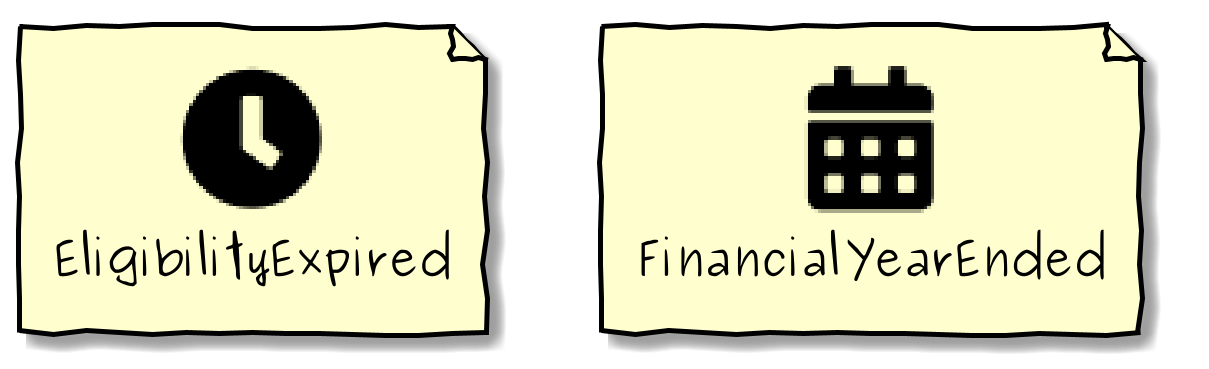

The diagram above was rendered by PlantUML. Its source (embedded in the PNG):
@startuml


hide stereotype
sprite $clock [48x48/16] {
000000000000000000000000000000000000000000000000
000000000000000000000000000000000000000000000000
000000000000000000000012210000000000000000000000
0000000000000000037BEFFFFFFC95100000000000000000
0000000000000007DFFFFFFFFFFFFFFA3000000000000000
00000000000007FFFFFFFFFFFFFFFFFFFC30000000000000
000000000003DFFFFFFFFFFFFFFFFFFFFFF8000000000000
00000000006FFFFFFFFFFFFFFFFFFFFFFFFFC10000000000
0000000008FFFFFFFFFFFFFFFFFFFFFFFFFFFE2000000000
000000008FFFFFFFFFFFFFFFFFFFFFFFFFFFFFE200000000
00000006FFFFFFFFFFFFFFEEEFFFFFFFFFFFFFFD10000000
0000003FFFFFFFFFFFFFD000006FFFFFFFFFFFFFB0000000
000000DFFFFFFFFFFFFFB000003FFFFFFFFFFFFFF6000000
000007FFFFFFFFFFFFFFB000003FFFFFFFFFFFFFFE100000
00000FFFFFFFFFFFFFFFB000003FFFFFFFFFFFFFFF800000
00007FFFFFFFFFFFFFFFB000003FFFFFFFFFFFFFFFE00000
0000DFFFFFFFFFFFFFFFB000003FFFFFFFFFFFFFFFF50000
0003FFFFFFFFFFFFFFFFB000003FFFFFFFFFFFFFFFFB0000
0007FFFFFFFFFFFFFFFFB000003FFFFFFFFFFFFFFFFF0000
000BFFFFFFFFFFFFFFFFB000003FFFFFFFFFFFFFFFFF3000
000EFFFFFFFFFFFFFFFFB000003FFFFFFFFFFFFFFFFF6000
000FFFFFFFFFFFFFFFFFB000003FFFFFFFFFFFFFFFFF8000
001FFFFFFFFFFFFFFFFFB000003FFFFFFFFFFFFFFFFF9000
002FFFFFFFFFFFFFFFFFB000002FFFFFFFFFFFFFFFFFA000
002FFFFFFFFFFFFFFFFFB0000001CFFFFFFFFFFFFFFFA000
001FFFFFFFFFFFFFFFFFB000000008FFFFFFFFFFFFFF9000
000FFFFFFFFFFFFFFFFFD0000000004EFFFFFFFFFFFF7000
000DFFFFFFFFFFFFFFFFFC1000000001CFFFFFFFFFFF5000
0009FFFFFFFFFFFFFFFFFFE5000000008FFFFFFFFFFF1000
0005FFFFFFFFFFFFFFFFFFFFA0000002FFFFFFFFFFFD0000
0001FFFFFFFFFFFFFFFFFFFFFD20000CFFFFFFFFFFF80000
0000AFFFFFFFFFFFFFFFFFFFFFF6008FFFFFFFFFFFF20000
00003FFFFFFFFFFFFFFFFFFFFFFFB8FFFFFFFFFFFFB00000
00000CFFFFFFFFFFFFFFFFFFFFFFFFFFFFFFFFFFFF400000
000002FFFFFFFFFFFFFFFFFFFFFFFFFFFFFFFFFFFA000000
0000008FFFFFFFFFFFFFFFFFFFFFFFFFFFFFFFFFF1000000
0000000CFFFFFFFFFFFFFFFFFFFFFFFFFFFFFFFF50000000
00000001EFFFFFFFFFFFFFFFFFFFFFFFFFFFFFF800000000
000000002EFFFFFFFFFFFFFFFFFFFFFFFFFFFF9000000000
0000000002DFFFFFFFFFFFFFFFFFFFFFFFFFF80000000000
00000000000AFFFFFFFFFFFFFFFFFFFFFFFF500000000000
0000000000006EFFFFFFFFFFFFFFFFFFFFA1000000000000
000000000000018EFFFFFFFFFFFFFFFFB400000000000000
00000000000000005BFFFFFFFFFFFD820000000000000000
00000000000000000003689AA97510000000000000000000
000000000000000000000000000000000000000000000000
000000000000000000000000000000000000000000000000
000000000000000000000000000000000000000000000000
}


skinparam folderBackgroundColor<<FA5 CLOCK>> White
sprite $calendar_alt [48x48/16] {
000000000000000000000000000000000000000000000000
000000000000000000000000000000000000000000000000
00000000000009DDDC200000000007DDDD40000000000000
0000000000000FFFFF60000000000CFFFF90000000000000
0000000000000FFFFF60000000000CFFFF90000000000000
0000000000000FFFFF60000000000CFFFF90000000000000
0000000000000FFFFF60000000000CFFFF90000000000000
0000000267777FFFFFA7777777777EFFFFC7777500000000
0000009FFFFFFFFFFFFFFFFFFFFFFFFFFFFFFFFFE4000000
000007FFFFFFFFFFFFFFFFFFFFFFFFFFFFFFFFFFFF100000
00000EFFFFFFFFFFFFFFFFFFFFFFFFFFFFFFFFFFFF800000
00001FFFFFFFFFFFFFFFFFFFFFFFFFFFFFFFFFFFFFA00000
00001FFFFFFFFFFFFFFFFFFFFFFFFFFFFFFFFFFFFFB00000
00001FFFFFFFFFFFFFFFFFFFFFFFFFFFFFFFFFFFFFB00000
00001FFFFFFFFFFFFFFFFFFFFFFFFFFFFFFFFFFFFFA00000
000008AAAAAAAAAAAAAAAAAAAAAAAAAAAAAAAAAAAA300000
000000000000000000000000000000000000000000000000
000000000000000000000000000000000000000000000000
000007AAAAAAAAAAAAAAAAAAAAAAAAAAAAAAAAAAAA300000
00001FFFFFFFFFFFFFFFFFFFFFFFFFFFFFFFFFFFFFA00000
00001FFFFFFFFFFFFFFFFFFFFFFFFFFFFFFFFFFFFFB00000
00001FFFFFFFFFFFFFFFFFFFFFFFFFFFFFFFFFFFFFB00000
00001FFFFFFFFFFFFFFFFFFFFFFFFFFFFFFFFFFFFFB00000
00001FFFFFFCBBCFFFFFFEBBBCFFFFFFEBBBDFFFFFB00000
00001FFFFF600006FFFFF200009FFFFF00000CFFFFB00000
00001FFFFF400004FFFFF100008FFFFE00000BFFFFB00000
00001FFFFF400004FFFFF100008FFFFE00000BFFFFB00000
00001FFFFF400004FFFFF100008FFFFE00000BFFFFB00000
00001FFFFF600007FFFFF30000AFFFFF10000DFFFFB00000
00001FFFFFFDDDDFFFFFFFDDDEFFFFFFFDDDEFFFFFB00000
00001FFFFFFFFFFFFFFFFFFFFFFFFFFFFFFFFFFFFFB00000
00001FFFFFFFFFFFFFFFFFFFFFFFFFFFFFFFFFFFFFB00000
00001FFFFFFFFFFFFFFFFFFFFFFFFFFFFFFFFFFFFFB00000
00001FFFFFFFFFFFFFFFFFFFFFFFFFFFFFFFFFFFFFB00000
00001FFFFFE8888EFFFFFC8889FFFFFFB888AFFFFFB00000
00001FFFFF500005FFFFF200008FFFFE00000CFFFFB00000
00001FFFFF400004FFFFF100008FFFFE00000BFFFFB00000
00001FFFFF400004FFFFF100008FFFFE00000BFFFFB00000
00001FFFFF400004FFFFF100008FFFFE00000BFFFFB00000
00001FFFFF811119FFFFF51111BFFFFF31112EFFFFB00000
00001FFFFFFFFFFFFFFFFFFFFFFFFFFFFFFFFFFFFFB00000
00001FFFFFFFFFFFFFFFFFFFFFFFFFFFFFFFFFFFFFA00000
00000EFFFFFFFFFFFFFFFFFFFFFFFFFFFFFFFFFFFF700000
000006FFFFFFFFFFFFFFFFFFFFFFFFFFFFFFFFFFFE100000
0000008FFFFFFFFFFFFFFFFFFFFFFFFFFFFFFFFFD3000000
000000014555555555555555555555555555555300000000
000000000000000000000000000000000000000000000000
000000000000000000000000000000000000000000000000
}


skinparam folderBackgroundColor<<FA5 CALENDAR_ALT>> White

skinparam defaultFontName Purisa
skinparam handwritten true
skinparam backgroundcolor transparent

skinparam defaultTextAlignment center


scale 1200*480

file "<color:black><$clock></color>\r EligibilityExpired" as clock <<FA5 CLOCK>>
file "<color:black><$calendar_alt></color>\r FinancialYearEnded" as calendar_alt <<FA5 CALENDAR_ALT>>


@enduml